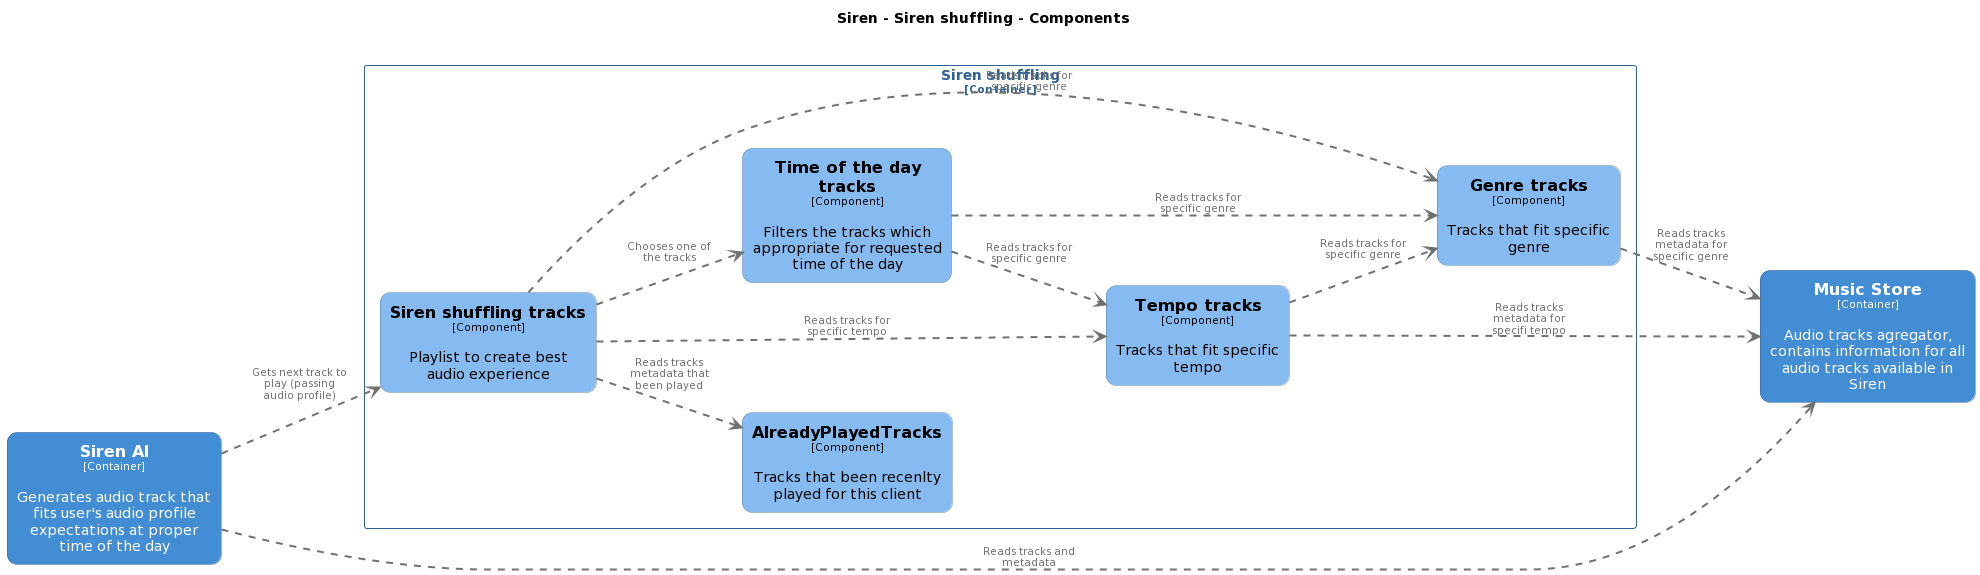

The diagram above was rendered by PlantUML. Its source (embedded in the PNG):
@startuml
set separator none
title Siren - Siren shuffling - Components

left to right direction

skinparam {
  arrowFontSize 10
  defaultTextAlignment center
  wrapWidth 200
  maxMessageSize 100
}

hide stereotype

skinparam rectangle<<Siren.Sirenshuffling.AlreadyPlayedTracks>> {
  BackgroundColor #85bbf0
  FontColor #000000
  BorderColor #5d82a8
  roundCorner 20
  shadowing false
}
skinparam rectangle<<Siren.Sirenshuffling.Genretracks>> {
  BackgroundColor #85bbf0
  FontColor #000000
  BorderColor #5d82a8
  roundCorner 20
  shadowing false
}
skinparam rectangle<<Siren.MusicStore>> {
  BackgroundColor #438dd5
  FontColor #ffffff
  BorderColor #2e6295
  roundCorner 20
  shadowing false
}
skinparam rectangle<<Siren.SirenAI>> {
  BackgroundColor #438dd5
  FontColor #ffffff
  BorderColor #2e6295
  roundCorner 20
  shadowing false
}
skinparam rectangle<<Siren.Sirenshuffling.Sirenshufflingtracks>> {
  BackgroundColor #85bbf0
  FontColor #000000
  BorderColor #5d82a8
  roundCorner 20
  shadowing false
}
skinparam rectangle<<Siren.Sirenshuffling.Tempotracks>> {
  BackgroundColor #85bbf0
  FontColor #000000
  BorderColor #5d82a8
  roundCorner 20
  shadowing false
}
skinparam rectangle<<Siren.Sirenshuffling.Timeofthedaytracks>> {
  BackgroundColor #85bbf0
  FontColor #000000
  BorderColor #5d82a8
  roundCorner 20
  shadowing false
}
skinparam rectangle<<Siren.Sirenshuffling>> {
  BorderColor #2e6295
  FontColor #2e6295
  shadowing false
}

rectangle "==Siren AI\n<size:10>[Container]</size>\n\nGenerates audio track that fits user's audio profile expectations at proper time of the day" <<Siren.SirenAI>> as Siren.SirenAI
rectangle "==Music Store\n<size:10>[Container]</size>\n\nAudio tracks agregator, contains information for all audio tracks available in Siren" <<Siren.MusicStore>> as Siren.MusicStore

rectangle "Siren shuffling\n<size:10>[Container]</size>" <<Siren.Sirenshuffling>> {
  rectangle "==Siren shuffling tracks\n<size:10>[Component]</size>\n\nPlaylist to create best audio experience" <<Siren.Sirenshuffling.Sirenshufflingtracks>> as Siren.Sirenshuffling.Sirenshufflingtracks
  rectangle "==AlreadyPlayedTracks\n<size:10>[Component]</size>\n\nTracks that been recenlty played for this client" <<Siren.Sirenshuffling.AlreadyPlayedTracks>> as Siren.Sirenshuffling.AlreadyPlayedTracks
  rectangle "==Time of the day tracks\n<size:10>[Component]</size>\n\nFilters the tracks which appropriate for requested time of the day" <<Siren.Sirenshuffling.Timeofthedaytracks>> as Siren.Sirenshuffling.Timeofthedaytracks
  rectangle "==Tempo tracks\n<size:10>[Component]</size>\n\nTracks that fit specific tempo" <<Siren.Sirenshuffling.Tempotracks>> as Siren.Sirenshuffling.Tempotracks
  rectangle "==Genre tracks\n<size:10>[Component]</size>\n\nTracks that fit specific genre" <<Siren.Sirenshuffling.Genretracks>> as Siren.Sirenshuffling.Genretracks
}

Siren.SirenAI .[#707070,thickness=2].> Siren.Sirenshuffling.Sirenshufflingtracks : "<color:#707070>Gets next track to play (passing audio profile)"
Siren.Sirenshuffling.Sirenshufflingtracks .[#707070,thickness=2].> Siren.Sirenshuffling.AlreadyPlayedTracks : "<color:#707070>Reads tracks metadata that been played"
Siren.Sirenshuffling.Sirenshufflingtracks .[#707070,thickness=2].> Siren.Sirenshuffling.Timeofthedaytracks : "<color:#707070>Chooses one of the tracks"
Siren.Sirenshuffling.Sirenshufflingtracks .[#707070,thickness=2].> Siren.Sirenshuffling.Tempotracks : "<color:#707070>Reads tracks for specific tempo"
Siren.Sirenshuffling.Timeofthedaytracks .[#707070,thickness=2].> Siren.Sirenshuffling.Tempotracks : "<color:#707070>Reads tracks for specific genre"
Siren.Sirenshuffling.Tempotracks .[#707070,thickness=2].> Siren.Sirenshuffling.Genretracks : "<color:#707070>Reads tracks for specific genre"
Siren.Sirenshuffling.Sirenshufflingtracks .[#707070,thickness=2].> Siren.Sirenshuffling.Genretracks : "<color:#707070>Reads tracks for specific genre"
Siren.Sirenshuffling.Timeofthedaytracks .[#707070,thickness=2].> Siren.Sirenshuffling.Genretracks : "<color:#707070>Reads tracks for specific genre"
Siren.SirenAI .[#707070,thickness=2].> Siren.MusicStore : "<color:#707070>Reads tracks and metadata"
Siren.Sirenshuffling.Genretracks .[#707070,thickness=2].> Siren.MusicStore : "<color:#707070>Reads tracks metadata for specific genre"
Siren.Sirenshuffling.Tempotracks .[#707070,thickness=2].> Siren.MusicStore : "<color:#707070>Reads tracks metadata for specifi tempo"
@enduml